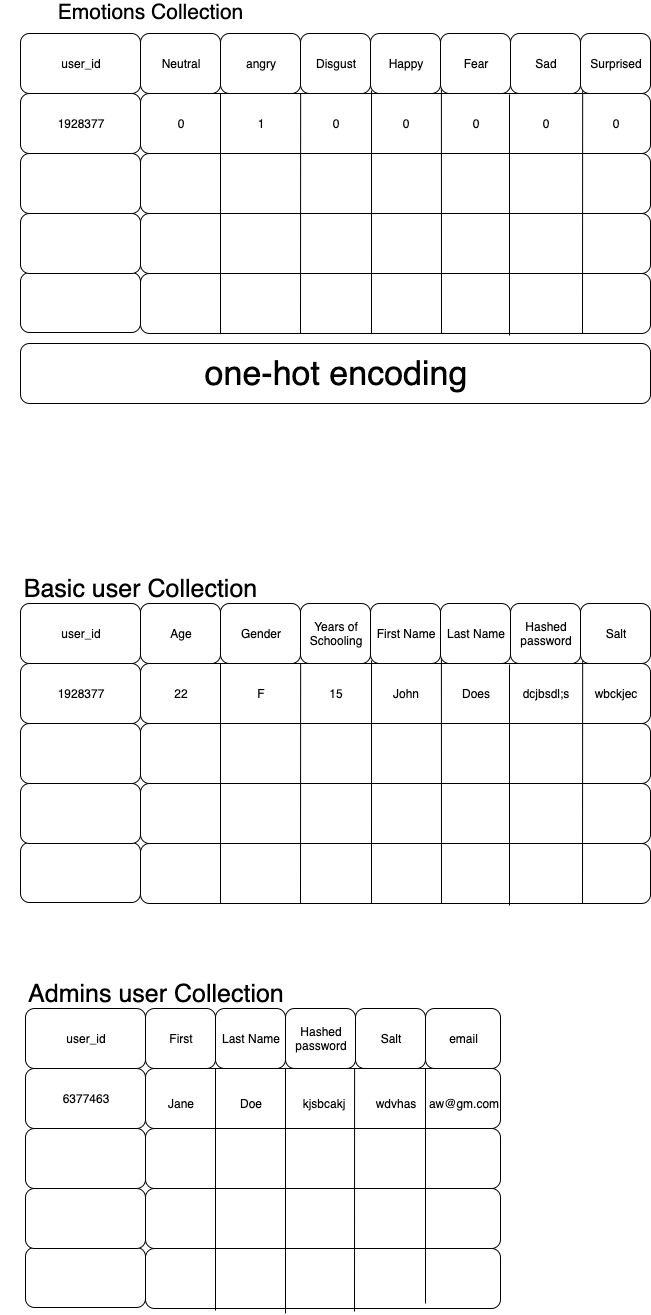

The diagram above was exported from draw.io. Its source (the exported page's mxGraphModel, read from the mxfile embedded in the PNG):
<mxGraphModel dx="1796" dy="550" grid="1" gridSize="10" guides="1" tooltips="1" connect="1" arrows="1" fold="1" page="1" pageScale="1" pageWidth="850" pageHeight="1100" math="0" shadow="0">
  <root>
    <mxCell id="0" />
    <mxCell id="1" parent="0" />
    <mxCell id="jIX3fa2vIfkSjbfQhJbR-2" value="Neutral" style="rounded=1;whiteSpace=wrap;html=1;" vertex="1" parent="1">
      <mxGeometry x="120" y="40" width="80" height="60" as="geometry" />
    </mxCell>
    <mxCell id="jIX3fa2vIfkSjbfQhJbR-3" value="angry" style="rounded=1;whiteSpace=wrap;html=1;" vertex="1" parent="1">
      <mxGeometry x="200" y="40" width="80" height="60" as="geometry" />
    </mxCell>
    <mxCell id="jIX3fa2vIfkSjbfQhJbR-4" value="Disgust" style="rounded=1;whiteSpace=wrap;html=1;" vertex="1" parent="1">
      <mxGeometry x="280" y="40" width="70" height="60" as="geometry" />
    </mxCell>
    <mxCell id="jIX3fa2vIfkSjbfQhJbR-5" value="Happy" style="rounded=1;whiteSpace=wrap;html=1;" vertex="1" parent="1">
      <mxGeometry x="350" y="40" width="70" height="60" as="geometry" />
    </mxCell>
    <mxCell id="jIX3fa2vIfkSjbfQhJbR-9" value="Sad" style="rounded=1;whiteSpace=wrap;html=1;" vertex="1" parent="1">
      <mxGeometry x="490" y="40" width="70" height="60" as="geometry" />
    </mxCell>
    <mxCell id="jIX3fa2vIfkSjbfQhJbR-10" value="Fear" style="rounded=1;whiteSpace=wrap;html=1;" vertex="1" parent="1">
      <mxGeometry x="420" y="40" width="70" height="60" as="geometry" />
    </mxCell>
    <mxCell id="jIX3fa2vIfkSjbfQhJbR-11" value="Surprised" style="rounded=1;whiteSpace=wrap;html=1;" vertex="1" parent="1">
      <mxGeometry x="560" y="40" width="70" height="60" as="geometry" />
    </mxCell>
    <mxCell id="jIX3fa2vIfkSjbfQhJbR-12" value="" style="rounded=1;whiteSpace=wrap;html=1;" vertex="1" parent="1">
      <mxGeometry x="120" y="280" width="510" height="60" as="geometry" />
    </mxCell>
    <mxCell id="jIX3fa2vIfkSjbfQhJbR-13" value="" style="rounded=1;whiteSpace=wrap;html=1;" vertex="1" parent="1">
      <mxGeometry x="120" y="220" width="510" height="60" as="geometry" />
    </mxCell>
    <mxCell id="jIX3fa2vIfkSjbfQhJbR-14" value="" style="rounded=1;whiteSpace=wrap;html=1;" vertex="1" parent="1">
      <mxGeometry x="120" y="160" width="510" height="60" as="geometry" />
    </mxCell>
    <mxCell id="jIX3fa2vIfkSjbfQhJbR-15" value="" style="rounded=1;whiteSpace=wrap;html=1;" vertex="1" parent="1">
      <mxGeometry x="120" y="100" width="510" height="60" as="geometry" />
    </mxCell>
    <mxCell id="jIX3fa2vIfkSjbfQhJbR-16" value="" style="rounded=1;whiteSpace=wrap;html=1;" vertex="1" parent="1">
      <mxGeometry y="279" width="120" height="60" as="geometry" />
    </mxCell>
    <mxCell id="jIX3fa2vIfkSjbfQhJbR-17" value="" style="rounded=1;whiteSpace=wrap;html=1;" vertex="1" parent="1">
      <mxGeometry y="220" width="120" height="60" as="geometry" />
    </mxCell>
    <mxCell id="jIX3fa2vIfkSjbfQhJbR-18" value="1928377" style="rounded=1;whiteSpace=wrap;html=1;" vertex="1" parent="1">
      <mxGeometry y="100" width="120" height="60" as="geometry" />
    </mxCell>
    <mxCell id="jIX3fa2vIfkSjbfQhJbR-19" value="" style="rounded=1;whiteSpace=wrap;html=1;" vertex="1" parent="1">
      <mxGeometry y="160" width="120" height="60" as="geometry" />
    </mxCell>
    <mxCell id="jIX3fa2vIfkSjbfQhJbR-20" value="" style="endArrow=none;html=1;entryX=1;entryY=1;entryDx=0;entryDy=0;" edge="1" parent="1" target="jIX3fa2vIfkSjbfQhJbR-2">
      <mxGeometry width="50" height="50" relative="1" as="geometry">
        <mxPoint x="200" y="340" as="sourcePoint" />
        <mxPoint x="60" y="360" as="targetPoint" />
      </mxGeometry>
    </mxCell>
    <mxCell id="jIX3fa2vIfkSjbfQhJbR-21" value="" style="endArrow=none;html=1;entryX=0.314;entryY=0;entryDx=0;entryDy=0;entryPerimeter=0;" edge="1" parent="1" target="jIX3fa2vIfkSjbfQhJbR-15">
      <mxGeometry width="50" height="50" relative="1" as="geometry">
        <mxPoint x="280" y="340" as="sourcePoint" />
        <mxPoint x="60" y="430" as="targetPoint" />
      </mxGeometry>
    </mxCell>
    <mxCell id="jIX3fa2vIfkSjbfQhJbR-22" value="" style="endArrow=none;html=1;entryX=0.453;entryY=-0.05;entryDx=0;entryDy=0;entryPerimeter=0;" edge="1" parent="1" target="jIX3fa2vIfkSjbfQhJbR-15">
      <mxGeometry width="50" height="50" relative="1" as="geometry">
        <mxPoint x="351" y="340" as="sourcePoint" />
        <mxPoint x="60" y="500" as="targetPoint" />
      </mxGeometry>
    </mxCell>
    <mxCell id="jIX3fa2vIfkSjbfQhJbR-23" value="" style="endArrow=none;html=1;entryX=0.59;entryY=-0.067;entryDx=0;entryDy=0;entryPerimeter=0;" edge="1" parent="1" target="jIX3fa2vIfkSjbfQhJbR-15">
      <mxGeometry width="50" height="50" relative="1" as="geometry">
        <mxPoint x="421" y="340" as="sourcePoint" />
        <mxPoint x="260" y="420" as="targetPoint" />
      </mxGeometry>
    </mxCell>
    <mxCell id="jIX3fa2vIfkSjbfQhJbR-24" value="" style="endArrow=none;html=1;" edge="1" parent="1">
      <mxGeometry width="50" height="50" relative="1" as="geometry">
        <mxPoint x="489" y="342" as="sourcePoint" />
        <mxPoint x="489" y="101" as="targetPoint" />
      </mxGeometry>
    </mxCell>
    <mxCell id="jIX3fa2vIfkSjbfQhJbR-25" value="" style="endArrow=none;html=1;entryX=0.867;entryY=-0.05;entryDx=0;entryDy=0;entryPerimeter=0;" edge="1" parent="1" target="jIX3fa2vIfkSjbfQhJbR-15">
      <mxGeometry width="50" height="50" relative="1" as="geometry">
        <mxPoint x="562" y="340" as="sourcePoint" />
        <mxPoint x="60" y="440" as="targetPoint" />
      </mxGeometry>
    </mxCell>
    <mxCell id="jIX3fa2vIfkSjbfQhJbR-27" value="user_id" style="rounded=1;whiteSpace=wrap;html=1;" vertex="1" parent="1">
      <mxGeometry y="40" width="120" height="60" as="geometry" />
    </mxCell>
    <mxCell id="jIX3fa2vIfkSjbfQhJbR-28" value="0" style="text;html=1;strokeColor=none;fillColor=none;align=center;verticalAlign=middle;whiteSpace=wrap;rounded=0;" vertex="1" parent="1">
      <mxGeometry x="140" y="120" width="40" height="20" as="geometry" />
    </mxCell>
    <mxCell id="jIX3fa2vIfkSjbfQhJbR-29" value="0" style="text;html=1;strokeColor=none;fillColor=none;align=center;verticalAlign=middle;whiteSpace=wrap;rounded=0;" vertex="1" parent="1">
      <mxGeometry x="435" y="120" width="40" height="20" as="geometry" />
    </mxCell>
    <mxCell id="jIX3fa2vIfkSjbfQhJbR-30" value="0" style="text;html=1;strokeColor=none;fillColor=none;align=center;verticalAlign=middle;whiteSpace=wrap;rounded=0;" vertex="1" parent="1">
      <mxGeometry x="365" y="120" width="40" height="20" as="geometry" />
    </mxCell>
    <mxCell id="jIX3fa2vIfkSjbfQhJbR-31" value="0" style="text;html=1;strokeColor=none;fillColor=none;align=center;verticalAlign=middle;whiteSpace=wrap;rounded=0;" vertex="1" parent="1">
      <mxGeometry x="295" y="120" width="40" height="20" as="geometry" />
    </mxCell>
    <mxCell id="jIX3fa2vIfkSjbfQhJbR-32" value="1" style="text;html=1;strokeColor=none;fillColor=none;align=center;verticalAlign=middle;whiteSpace=wrap;rounded=0;" vertex="1" parent="1">
      <mxGeometry x="220" y="120" width="40" height="20" as="geometry" />
    </mxCell>
    <mxCell id="jIX3fa2vIfkSjbfQhJbR-35" value="0" style="text;html=1;strokeColor=none;fillColor=none;align=center;verticalAlign=middle;whiteSpace=wrap;rounded=0;" vertex="1" parent="1">
      <mxGeometry x="575" y="120" width="40" height="20" as="geometry" />
    </mxCell>
    <mxCell id="jIX3fa2vIfkSjbfQhJbR-36" value="0" style="text;html=1;strokeColor=none;fillColor=none;align=center;verticalAlign=middle;whiteSpace=wrap;rounded=0;" vertex="1" parent="1">
      <mxGeometry x="505" y="120" width="40" height="20" as="geometry" />
    </mxCell>
    <mxCell id="jIX3fa2vIfkSjbfQhJbR-38" value="&lt;font style=&quot;font-size: 34px&quot;&gt;one-hot encoding&lt;/font&gt;" style="rounded=1;whiteSpace=wrap;html=1;" vertex="1" parent="1">
      <mxGeometry y="350" width="630" height="60" as="geometry" />
    </mxCell>
    <mxCell id="jIX3fa2vIfkSjbfQhJbR-68" value="Age" style="rounded=1;whiteSpace=wrap;html=1;" vertex="1" parent="1">
      <mxGeometry x="120" y="610" width="80" height="60" as="geometry" />
    </mxCell>
    <mxCell id="jIX3fa2vIfkSjbfQhJbR-69" value="Gender" style="rounded=1;whiteSpace=wrap;html=1;" vertex="1" parent="1">
      <mxGeometry x="200" y="610" width="80" height="60" as="geometry" />
    </mxCell>
    <mxCell id="jIX3fa2vIfkSjbfQhJbR-70" value="Years of Schooling" style="rounded=1;whiteSpace=wrap;html=1;" vertex="1" parent="1">
      <mxGeometry x="280" y="610" width="70" height="60" as="geometry" />
    </mxCell>
    <mxCell id="jIX3fa2vIfkSjbfQhJbR-71" value="First Name" style="rounded=1;whiteSpace=wrap;html=1;" vertex="1" parent="1">
      <mxGeometry x="350" y="610" width="70" height="60" as="geometry" />
    </mxCell>
    <mxCell id="jIX3fa2vIfkSjbfQhJbR-72" value="Hashed password" style="rounded=1;whiteSpace=wrap;html=1;" vertex="1" parent="1">
      <mxGeometry x="490" y="610" width="70" height="60" as="geometry" />
    </mxCell>
    <mxCell id="jIX3fa2vIfkSjbfQhJbR-73" value="Last Name" style="rounded=1;whiteSpace=wrap;html=1;" vertex="1" parent="1">
      <mxGeometry x="420" y="610" width="70" height="60" as="geometry" />
    </mxCell>
    <mxCell id="jIX3fa2vIfkSjbfQhJbR-74" value="Salt" style="rounded=1;whiteSpace=wrap;html=1;" vertex="1" parent="1">
      <mxGeometry x="560" y="610" width="70" height="60" as="geometry" />
    </mxCell>
    <mxCell id="jIX3fa2vIfkSjbfQhJbR-75" value="" style="rounded=1;whiteSpace=wrap;html=1;" vertex="1" parent="1">
      <mxGeometry x="120" y="850" width="510" height="60" as="geometry" />
    </mxCell>
    <mxCell id="jIX3fa2vIfkSjbfQhJbR-76" value="" style="rounded=1;whiteSpace=wrap;html=1;" vertex="1" parent="1">
      <mxGeometry x="120" y="790" width="510" height="60" as="geometry" />
    </mxCell>
    <mxCell id="jIX3fa2vIfkSjbfQhJbR-77" value="" style="rounded=1;whiteSpace=wrap;html=1;" vertex="1" parent="1">
      <mxGeometry x="120" y="730" width="510" height="60" as="geometry" />
    </mxCell>
    <mxCell id="jIX3fa2vIfkSjbfQhJbR-78" value="" style="rounded=1;whiteSpace=wrap;html=1;" vertex="1" parent="1">
      <mxGeometry x="120" y="670" width="510" height="60" as="geometry" />
    </mxCell>
    <mxCell id="jIX3fa2vIfkSjbfQhJbR-79" value="" style="rounded=1;whiteSpace=wrap;html=1;" vertex="1" parent="1">
      <mxGeometry y="849" width="120" height="60" as="geometry" />
    </mxCell>
    <mxCell id="jIX3fa2vIfkSjbfQhJbR-80" value="" style="rounded=1;whiteSpace=wrap;html=1;" vertex="1" parent="1">
      <mxGeometry y="790" width="120" height="60" as="geometry" />
    </mxCell>
    <mxCell id="jIX3fa2vIfkSjbfQhJbR-81" value="1928377" style="rounded=1;whiteSpace=wrap;html=1;" vertex="1" parent="1">
      <mxGeometry y="670" width="120" height="60" as="geometry" />
    </mxCell>
    <mxCell id="jIX3fa2vIfkSjbfQhJbR-82" value="" style="rounded=1;whiteSpace=wrap;html=1;" vertex="1" parent="1">
      <mxGeometry y="730" width="120" height="60" as="geometry" />
    </mxCell>
    <mxCell id="jIX3fa2vIfkSjbfQhJbR-83" value="" style="endArrow=none;html=1;entryX=1;entryY=1;entryDx=0;entryDy=0;" edge="1" parent="1" target="jIX3fa2vIfkSjbfQhJbR-68">
      <mxGeometry width="50" height="50" relative="1" as="geometry">
        <mxPoint x="200" y="910" as="sourcePoint" />
        <mxPoint x="60" y="930" as="targetPoint" />
      </mxGeometry>
    </mxCell>
    <mxCell id="jIX3fa2vIfkSjbfQhJbR-84" value="" style="endArrow=none;html=1;entryX=0.314;entryY=0;entryDx=0;entryDy=0;entryPerimeter=0;" edge="1" parent="1" target="jIX3fa2vIfkSjbfQhJbR-78">
      <mxGeometry width="50" height="50" relative="1" as="geometry">
        <mxPoint x="280" y="910" as="sourcePoint" />
        <mxPoint x="60" y="1000" as="targetPoint" />
      </mxGeometry>
    </mxCell>
    <mxCell id="jIX3fa2vIfkSjbfQhJbR-85" value="" style="endArrow=none;html=1;entryX=0.453;entryY=-0.05;entryDx=0;entryDy=0;entryPerimeter=0;" edge="1" parent="1" target="jIX3fa2vIfkSjbfQhJbR-78">
      <mxGeometry width="50" height="50" relative="1" as="geometry">
        <mxPoint x="351" y="910" as="sourcePoint" />
        <mxPoint x="60" y="1070" as="targetPoint" />
      </mxGeometry>
    </mxCell>
    <mxCell id="jIX3fa2vIfkSjbfQhJbR-86" value="" style="endArrow=none;html=1;entryX=0.59;entryY=-0.067;entryDx=0;entryDy=0;entryPerimeter=0;" edge="1" parent="1" target="jIX3fa2vIfkSjbfQhJbR-78">
      <mxGeometry width="50" height="50" relative="1" as="geometry">
        <mxPoint x="421" y="910" as="sourcePoint" />
        <mxPoint x="260" y="990" as="targetPoint" />
      </mxGeometry>
    </mxCell>
    <mxCell id="jIX3fa2vIfkSjbfQhJbR-87" value="" style="endArrow=none;html=1;" edge="1" parent="1">
      <mxGeometry width="50" height="50" relative="1" as="geometry">
        <mxPoint x="489" y="912" as="sourcePoint" />
        <mxPoint x="489" y="671" as="targetPoint" />
      </mxGeometry>
    </mxCell>
    <mxCell id="jIX3fa2vIfkSjbfQhJbR-88" value="" style="endArrow=none;html=1;entryX=0.867;entryY=-0.05;entryDx=0;entryDy=0;entryPerimeter=0;" edge="1" parent="1" target="jIX3fa2vIfkSjbfQhJbR-78">
      <mxGeometry width="50" height="50" relative="1" as="geometry">
        <mxPoint x="562" y="910" as="sourcePoint" />
        <mxPoint x="60" y="1010" as="targetPoint" />
      </mxGeometry>
    </mxCell>
    <mxCell id="jIX3fa2vIfkSjbfQhJbR-89" value="user_id" style="rounded=1;whiteSpace=wrap;html=1;" vertex="1" parent="1">
      <mxGeometry y="610" width="120" height="60" as="geometry" />
    </mxCell>
    <mxCell id="jIX3fa2vIfkSjbfQhJbR-90" value="22" style="text;html=1;strokeColor=none;fillColor=none;align=center;verticalAlign=middle;whiteSpace=wrap;rounded=0;" vertex="1" parent="1">
      <mxGeometry x="140" y="690" width="40" height="20" as="geometry" />
    </mxCell>
    <mxCell id="jIX3fa2vIfkSjbfQhJbR-91" value="Does" style="text;html=1;strokeColor=none;fillColor=none;align=center;verticalAlign=middle;whiteSpace=wrap;rounded=0;" vertex="1" parent="1">
      <mxGeometry x="435" y="690" width="40" height="20" as="geometry" />
    </mxCell>
    <mxCell id="jIX3fa2vIfkSjbfQhJbR-92" value="John" style="text;html=1;strokeColor=none;fillColor=none;align=center;verticalAlign=middle;whiteSpace=wrap;rounded=0;" vertex="1" parent="1">
      <mxGeometry x="365" y="690" width="40" height="20" as="geometry" />
    </mxCell>
    <mxCell id="jIX3fa2vIfkSjbfQhJbR-93" value="15" style="text;html=1;strokeColor=none;fillColor=none;align=center;verticalAlign=middle;whiteSpace=wrap;rounded=0;" vertex="1" parent="1">
      <mxGeometry x="295" y="690" width="40" height="20" as="geometry" />
    </mxCell>
    <mxCell id="jIX3fa2vIfkSjbfQhJbR-94" value="F" style="text;html=1;strokeColor=none;fillColor=none;align=center;verticalAlign=middle;whiteSpace=wrap;rounded=0;" vertex="1" parent="1">
      <mxGeometry x="220" y="690" width="40" height="20" as="geometry" />
    </mxCell>
    <mxCell id="jIX3fa2vIfkSjbfQhJbR-95" value="wbckjec" style="text;html=1;strokeColor=none;fillColor=none;align=center;verticalAlign=middle;whiteSpace=wrap;rounded=0;" vertex="1" parent="1">
      <mxGeometry x="575" y="690" width="40" height="20" as="geometry" />
    </mxCell>
    <mxCell id="jIX3fa2vIfkSjbfQhJbR-96" value="dcjbsdl;s" style="text;html=1;strokeColor=none;fillColor=none;align=center;verticalAlign=middle;whiteSpace=wrap;rounded=0;" vertex="1" parent="1">
      <mxGeometry x="505" y="690" width="40" height="20" as="geometry" />
    </mxCell>
    <mxCell id="jIX3fa2vIfkSjbfQhJbR-97" value="&lt;font style=&quot;font-size: 21px&quot;&gt;Emotions Collection&lt;/font&gt;" style="text;html=1;align=center;verticalAlign=middle;resizable=0;points=[];autosize=1;" vertex="1" parent="1">
      <mxGeometry x="30" y="9" width="200" height="20" as="geometry" />
    </mxCell>
    <mxCell id="jIX3fa2vIfkSjbfQhJbR-98" value="&lt;font style=&quot;font-size: 25px&quot;&gt;Basic user Collection&lt;/font&gt;" style="text;html=1;align=center;verticalAlign=middle;resizable=0;points=[];autosize=1;" vertex="1" parent="1">
      <mxGeometry x="-5" y="585" width="250" height="20" as="geometry" />
    </mxCell>
    <mxCell id="jIX3fa2vIfkSjbfQhJbR-103" value="Hashed password" style="rounded=1;whiteSpace=wrap;html=1;" vertex="1" parent="1">
      <mxGeometry x="265" y="1015" width="70" height="60" as="geometry" />
    </mxCell>
    <mxCell id="jIX3fa2vIfkSjbfQhJbR-104" value="Last Name" style="rounded=1;whiteSpace=wrap;html=1;" vertex="1" parent="1">
      <mxGeometry x="195" y="1015" width="70" height="60" as="geometry" />
    </mxCell>
    <mxCell id="jIX3fa2vIfkSjbfQhJbR-105" value="Salt" style="rounded=1;whiteSpace=wrap;html=1;" vertex="1" parent="1">
      <mxGeometry x="335" y="1015" width="70" height="60" as="geometry" />
    </mxCell>
    <mxCell id="jIX3fa2vIfkSjbfQhJbR-106" value="" style="rounded=1;whiteSpace=wrap;html=1;" vertex="1" parent="1">
      <mxGeometry x="125" y="1255" width="355" height="60" as="geometry" />
    </mxCell>
    <mxCell id="jIX3fa2vIfkSjbfQhJbR-107" value="" style="rounded=1;whiteSpace=wrap;html=1;" vertex="1" parent="1">
      <mxGeometry x="125" y="1195" width="355" height="60" as="geometry" />
    </mxCell>
    <mxCell id="jIX3fa2vIfkSjbfQhJbR-108" value="" style="rounded=1;whiteSpace=wrap;html=1;" vertex="1" parent="1">
      <mxGeometry x="125" y="1135" width="355" height="60" as="geometry" />
    </mxCell>
    <mxCell id="jIX3fa2vIfkSjbfQhJbR-109" value="" style="rounded=1;whiteSpace=wrap;html=1;" vertex="1" parent="1">
      <mxGeometry x="125" y="1075" width="355" height="60" as="geometry" />
    </mxCell>
    <mxCell id="jIX3fa2vIfkSjbfQhJbR-110" value="" style="rounded=1;whiteSpace=wrap;html=1;" vertex="1" parent="1">
      <mxGeometry x="5" y="1254" width="120" height="60" as="geometry" />
    </mxCell>
    <mxCell id="jIX3fa2vIfkSjbfQhJbR-111" value="" style="rounded=1;whiteSpace=wrap;html=1;" vertex="1" parent="1">
      <mxGeometry x="5" y="1195" width="120" height="60" as="geometry" />
    </mxCell>
    <mxCell id="jIX3fa2vIfkSjbfQhJbR-112" value="6377463" style="rounded=1;whiteSpace=wrap;html=1;" vertex="1" parent="1">
      <mxGeometry x="5" y="1075" width="120" height="60" as="geometry" />
    </mxCell>
    <mxCell id="jIX3fa2vIfkSjbfQhJbR-113" value="" style="rounded=1;whiteSpace=wrap;html=1;" vertex="1" parent="1">
      <mxGeometry x="5" y="1135" width="120" height="60" as="geometry" />
    </mxCell>
    <mxCell id="jIX3fa2vIfkSjbfQhJbR-120" value="user_id" style="rounded=1;whiteSpace=wrap;html=1;" vertex="1" parent="1">
      <mxGeometry x="5" y="1015" width="120" height="60" as="geometry" />
    </mxCell>
    <mxCell id="jIX3fa2vIfkSjbfQhJbR-128" value="&lt;font style=&quot;font-size: 25px&quot;&gt;&amp;nbsp; &amp;nbsp;Admins user Collection&lt;/font&gt;" style="text;html=1;align=center;verticalAlign=middle;resizable=0;points=[];autosize=1;" vertex="1" parent="1">
      <mxGeometry x="-20" y="990" width="290" height="20" as="geometry" />
    </mxCell>
    <mxCell id="jIX3fa2vIfkSjbfQhJbR-161" value="First" style="rounded=1;whiteSpace=wrap;html=1;" vertex="1" parent="1">
      <mxGeometry x="125" y="1015" width="70" height="60" as="geometry" />
    </mxCell>
    <mxCell id="jIX3fa2vIfkSjbfQhJbR-162" value="&lt;span style=&quot;color: rgba(0 , 0 , 0 , 0) ; font-family: monospace ; font-size: 0px&quot;&gt;%3CmxGraphModel%3E%3Croot%3E%3CmxCell%20id%3D%220%22%2F%3E%3CmxCell%20id%3D%221%22%20parent%3D%220%22%2F%3E%3CmxCell%20id%3D%222%22%20value%3D%22Salt%22%20style%3D%22rounded%3D1%3BwhiteSpace%3Dwrap%3Bhtml%3D1%3B%22%20vertex%3D%221%22%20parent%3D%221%22%3E%3CmxGeometry%20x%3D%22335%22%20y%3D%221015%22%20width%3D%2270%22%20height%3D%2260%22%20as%3D%22geometry%22%2F%3E%3C%2FmxCell%3E%3C%2Froot%3E%3C%2FmxGraphModel%3E&lt;/span&gt;" style="text;html=1;align=center;verticalAlign=middle;resizable=0;points=[];autosize=1;" vertex="1" parent="1">
      <mxGeometry x="467" y="1039" width="20" height="20" as="geometry" />
    </mxCell>
    <mxCell id="jIX3fa2vIfkSjbfQhJbR-163" value="email" style="rounded=1;whiteSpace=wrap;html=1;" vertex="1" parent="1">
      <mxGeometry x="405" y="1015" width="75" height="60" as="geometry" />
    </mxCell>
    <mxCell id="jIX3fa2vIfkSjbfQhJbR-169" value="" style="endArrow=none;html=1;entryX=1;entryY=1;entryDx=0;entryDy=0;" edge="1" parent="1" target="jIX3fa2vIfkSjbfQhJbR-161">
      <mxGeometry width="50" height="50" relative="1" as="geometry">
        <mxPoint x="195" y="1317" as="sourcePoint" />
        <mxPoint x="30" y="1340" as="targetPoint" />
      </mxGeometry>
    </mxCell>
    <mxCell id="jIX3fa2vIfkSjbfQhJbR-170" value="" style="endArrow=none;html=1;entryX=0;entryY=1;entryDx=0;entryDy=0;" edge="1" parent="1" target="jIX3fa2vIfkSjbfQhJbR-103">
      <mxGeometry width="50" height="50" relative="1" as="geometry">
        <mxPoint x="265" y="1320" as="sourcePoint" />
        <mxPoint x="30" y="1410" as="targetPoint" />
      </mxGeometry>
    </mxCell>
    <mxCell id="jIX3fa2vIfkSjbfQhJbR-171" value="" style="endArrow=none;html=1;entryX=0.589;entryY=0;entryDx=0;entryDy=0;entryPerimeter=0;" edge="1" parent="1" target="jIX3fa2vIfkSjbfQhJbR-109">
      <mxGeometry width="50" height="50" relative="1" as="geometry">
        <mxPoint x="334" y="1318" as="sourcePoint" />
        <mxPoint x="30" y="1480" as="targetPoint" />
      </mxGeometry>
    </mxCell>
    <mxCell id="jIX3fa2vIfkSjbfQhJbR-172" value="" style="endArrow=none;html=1;entryX=0;entryY=1;entryDx=0;entryDy=0;" edge="1" parent="1" target="jIX3fa2vIfkSjbfQhJbR-163">
      <mxGeometry width="50" height="50" relative="1" as="geometry">
        <mxPoint x="405" y="1310" as="sourcePoint" />
        <mxPoint x="30" y="1340" as="targetPoint" />
      </mxGeometry>
    </mxCell>
    <mxCell id="jIX3fa2vIfkSjbfQhJbR-173" value="Jane" style="text;html=1;strokeColor=none;fillColor=none;align=center;verticalAlign=middle;whiteSpace=wrap;rounded=0;" vertex="1" parent="1">
      <mxGeometry x="140" y="1100" width="40" height="20" as="geometry" />
    </mxCell>
    <mxCell id="jIX3fa2vIfkSjbfQhJbR-174" value="Doe" style="text;html=1;strokeColor=none;fillColor=none;align=center;verticalAlign=middle;whiteSpace=wrap;rounded=0;" vertex="1" parent="1">
      <mxGeometry x="210" y="1100" width="40" height="20" as="geometry" />
    </mxCell>
    <mxCell id="jIX3fa2vIfkSjbfQhJbR-175" value="kjsbcakj" style="text;html=1;strokeColor=none;fillColor=none;align=center;verticalAlign=middle;whiteSpace=wrap;rounded=0;" vertex="1" parent="1">
      <mxGeometry x="282.5" y="1100" width="40" height="20" as="geometry" />
    </mxCell>
    <mxCell id="jIX3fa2vIfkSjbfQhJbR-176" value="wdvhas" style="text;html=1;strokeColor=none;fillColor=none;align=center;verticalAlign=middle;whiteSpace=wrap;rounded=0;" vertex="1" parent="1">
      <mxGeometry x="355" y="1100" width="40" height="20" as="geometry" />
    </mxCell>
    <mxCell id="jIX3fa2vIfkSjbfQhJbR-178" value="aw@gm.com" style="text;html=1;strokeColor=none;fillColor=none;align=center;verticalAlign=middle;whiteSpace=wrap;rounded=0;" vertex="1" parent="1">
      <mxGeometry x="422.5" y="1100" width="40" height="20" as="geometry" />
    </mxCell>
  </root>
</mxGraphModel>